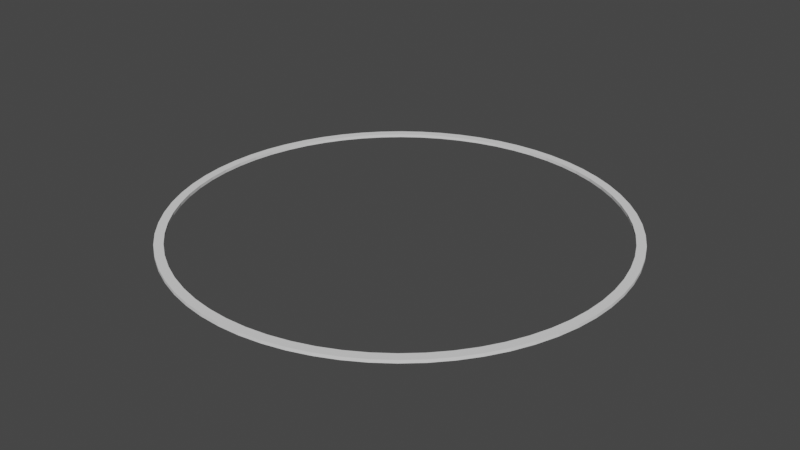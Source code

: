 # Source: Selector.blend  (saved by Blender 2.91.10; exported with 4.5.12 LTS)
import bpy
from mathutils import Matrix  # noqa: F401  (used for matrix-valued properties, if any)

bpy.ops.wm.read_factory_settings(use_empty=True)
scene = bpy.context.scene
scene.name = 'Scene'

# ---- world
world_world = bpy.data.worlds.new('World'); scene.world = world_world
world_world.use_nodes = True; world_world.node_tree.nodes.clear()
_N = world_world.node_tree.nodes; _L = world_world.node_tree.links
n0 = _N.new('ShaderNodeOutputWorld'); n0.name = 'World Output'; n0.location = (300, 300)
n1 = _N.new('ShaderNodeBackground'); n1.name = 'Background'; n1.location = (10, 300)
n1.inputs[0].default_value = (0.05088, 0.05088, 0.05088, 1.0)
_L.new(n1.outputs[0], n0.inputs[0])
n0.is_active_output = True
world_world.color = (0.05088, 0.05088, 0.05088)
world_world.use_sun_shadow = False
world_world.sun_shadow_jitter_overblur = 0.0

# ---- meshes
me_circle_002 = bpy.data.meshes.new('Circle.002')
me_circle_002.from_pydata([(0.0, 0.5, 0.0), (-0.04901, 0.4976, 0.0), (-0.09755, 0.4904, 0.0), (-0.1451, 0.4785, 0.0), (-0.1913, 0.4619, 0.0), (-0.2357, 0.441, 0.0), (-0.2778, 0.4157, 0.0), (-0.3172, 0.3865, 0.0), (-0.3536, 0.3536, 0.0), (-0.3865, 0.3172, 0.0), (-0.4157, 0.2778, 0.0), (-0.441, 0.2357, 0.0), (-0.4619, 0.1913, 0.0), (-0.4785, 0.1451, 0.0), (-0.4904, 0.09755, 0.0), (-0.4976, 0.04901, 0.0), (-0.5, -8.146e-08, 0.0), (-0.4976, -0.04901, 0.0), (-0.4904, -0.09755, 0.0), (-0.4785, -0.1451, 0.0), (-0.4619, -0.1913, 0.0), (-0.441, -0.2357, 0.0), (-0.4157, -0.2778, 0.0), (-0.3865, -0.3172, 0.0), (-0.3536, -0.3536, 0.0), (-0.3172, -0.3865, 0.0), (-0.2778, -0.4157, 0.0), (-0.2357, -0.441, 0.0), (-0.1913, -0.4619, 0.0), (-0.1451, -0.4785, 0.0), (-0.09754, -0.4904, 0.0), (-0.04901, -0.4976, 0.0), (4.013e-07, -0.5, 0.0), (0.04901, -0.4976, 0.0), (0.09755, -0.4904, 0.0), (0.1451, -0.4785, 0.0), (0.1913, -0.4619, 0.0), (0.2357, -0.441, 0.0), (0.2778, -0.4157, 0.0), (0.3172, -0.3865, 0.0), (0.3536, -0.3536, 0.0), (0.3865, -0.3172, 0.0), (0.4157, -0.2778, 0.0), (0.441, -0.2357, 0.0), (0.4619, -0.1913, 0.0), (0.4785, -0.1451, 0.0), (0.4904, -0.09755, 0.0), (0.4976, -0.04901, 0.0), (0.5, -2.325e-07, 0.0), (0.4976, 0.04901, 0.0), (0.4904, 0.09754, 0.0), (0.4785, 0.1451, 0.0), (0.4619, 0.1913, 0.0), (0.441, 0.2357, 0.0), (0.4157, 0.2778, 0.0), (0.3865, 0.3172, 0.0), (0.3536, 0.3536, 0.0), (0.3172, 0.3865, 0.0), (0.2778, 0.4157, 0.0), (0.2357, 0.441, 0.0), (0.1913, 0.4619, 0.0), (0.1451, 0.4785, 0.0), (0.09755, 0.4904, 0.0), (0.04901, 0.4976, 0.0), (1.191e-08, 0.48, 0.0), (-0.04705, 0.4777, 0.0), (-0.09364, 0.4708, 0.0), (-0.1393, 0.4593, 0.0), (-0.1837, 0.4435, 0.0), (-0.2263, 0.4233, 0.0), (-0.2667, 0.3991, 0.0), (-0.3045, 0.371, 0.0), (-0.3394, 0.3394, 0.0), (-0.371, 0.3045, 0.0), (-0.3991, 0.2667, 0.0), (-0.4233, 0.2263, 0.0), (-0.4435, 0.1837, 0.0), (-0.4593, 0.1393, 0.0), (-0.4708, 0.09364, 0.0), (-0.4777, 0.04705, 0.0), (-0.48, -8.329e-08, 0.0), (-0.4777, -0.04705, 0.0), (-0.4708, -0.09364, 0.0), (-0.4593, -0.1393, 0.0), (-0.4435, -0.1837, 0.0), (-0.4233, -0.2263, 0.0), (-0.3991, -0.2667, 0.0), (-0.371, -0.3045, 0.0), (-0.3394, -0.3394, 0.0), (-0.3045, -0.371, 0.0), (-0.2667, -0.3991, 0.0), (-0.2263, -0.4233, 0.0), (-0.1837, -0.4435, 0.0), (-0.1393, -0.4593, 0.0), (-0.09364, -0.4708, 0.0), (-0.04705, -0.4777, 0.0), (3.972e-07, -0.48, 0.0), (0.04705, -0.4777, 0.0), (0.09364, -0.4708, 0.0), (0.1393, -0.4593, 0.0), (0.1837, -0.4435, 0.0), (0.2263, -0.4233, 0.0), (0.2667, -0.3991, 0.0), (0.3045, -0.371, 0.0), (0.3394, -0.3394, 0.0), (0.371, -0.3045, 0.0), (0.3991, -0.2667, 0.0), (0.4233, -0.2263, 0.0), (0.4435, -0.1837, 0.0), (0.4593, -0.1393, 0.0), (0.4708, -0.09364, 0.0), (0.4777, -0.04705, 0.0), (0.48, -2.282e-07, 0.0), (0.4777, 0.04705, 0.0), (0.4708, 0.09364, 0.0), (0.4593, 0.1393, 0.0), (0.4435, 0.1837, 0.0), (0.4233, 0.2263, 0.0), (0.3991, 0.2667, 0.0), (0.371, 0.3045, 0.0), (0.3394, 0.3394, 0.0), (0.3045, 0.371, 0.0), (0.2667, 0.3991, 0.0), (0.2263, 0.4233, 0.0), (0.1837, 0.4435, 0.0), (0.1393, 0.4593, 0.0), (0.09364, 0.4708, 0.0), (0.04705, 0.4777, 0.0), (-0.04901, 0.4976, 0.0), (0.0, 0.5, 0.0), (-0.09755, 0.4904, 0.0), (-0.1451, 0.4785, 0.0), (-0.1913, 0.4619, 0.0), (-0.2357, 0.441, 0.0), (-0.2778, 0.4157, 0.0), (-0.3172, 0.3865, 0.0), (-0.3536, 0.3536, 0.0), (-0.3865, 0.3172, 0.0), (-0.4157, 0.2778, 0.0), (-0.441, 0.2357, 0.0), (-0.4619, 0.1913, 0.0), (-0.4785, 0.1451, 0.0), (-0.4904, 0.09755, 0.0), (-0.4976, 0.04901, 0.0), (-0.5, -8.146e-08, 0.0), (-0.4976, -0.04901, 0.0), (-0.4904, -0.09755, 0.0), (-0.4785, -0.1451, 0.0), (-0.4619, -0.1913, 0.0), (-0.441, -0.2357, 0.0), (-0.4157, -0.2778, 0.0), (-0.3865, -0.3172, 0.0), (-0.3536, -0.3536, 0.0), (-0.3172, -0.3865, 0.0), (-0.2778, -0.4157, 0.0), (-0.2357, -0.441, 0.0), (-0.1913, -0.4619, 0.0), (-0.1451, -0.4785, 0.0), (-0.09754, -0.4904, 0.0), (-0.04901, -0.4976, 0.0), (4.013e-07, -0.5, 0.0), (0.04901, -0.4976, 0.0), (0.09755, -0.4904, 0.0), (0.1451, -0.4785, 0.0), (0.1913, -0.4619, 0.0), (0.2357, -0.441, 0.0), (0.2778, -0.4157, 0.0), (0.3172, -0.3865, 0.0), (0.3536, -0.3536, 0.0), (0.3865, -0.3172, 0.0), (0.4157, -0.2778, 0.0), (0.441, -0.2357, 0.0), (0.4619, -0.1913, 0.0), (0.4785, -0.1451, 0.0), (0.4904, -0.09755, 0.0), (0.4976, -0.04901, 0.0), (0.5, -2.325e-07, 0.0), (0.4976, 0.04901, 0.0), (0.4904, 0.09754, 0.0), (0.4785, 0.1451, 0.0), (0.4619, 0.1913, 0.0), (0.441, 0.2357, 0.0), (0.4157, 0.2778, 0.0), (0.3865, 0.3172, 0.0), (0.3536, 0.3536, 0.0), (0.3172, 0.3865, 0.0), (0.2778, 0.4157, 0.0), (0.2357, 0.441, 0.0), (0.1913, 0.4619, 0.0), (0.1451, 0.4785, 0.0), (0.09755, 0.4904, 0.0), (0.04901, 0.4976, 0.0), (-0.04705, 0.4777, 0.0), (1.191e-08, 0.48, 0.0), (-0.09364, 0.4708, 0.0), (-0.1393, 0.4593, 0.0), (-0.1837, 0.4435, 0.0), (-0.2263, 0.4233, 0.0), (-0.2667, 0.3991, 0.0), (-0.3045, 0.371, 0.0), (-0.3394, 0.3394, 0.0), (-0.371, 0.3045, 0.0), (-0.3991, 0.2667, 0.0), (-0.4233, 0.2263, 0.0), (-0.4435, 0.1837, 0.0), (-0.4593, 0.1393, 0.0), (-0.4708, 0.09364, 0.0), (-0.4777, 0.04705, 0.0), (-0.48, -8.329e-08, 0.0), (-0.4777, -0.04705, 0.0), (-0.4708, -0.09364, 0.0), (-0.4593, -0.1393, 0.0), (-0.4435, -0.1837, 0.0), (-0.4233, -0.2263, 0.0), (-0.3991, -0.2667, 0.0), (-0.371, -0.3045, 0.0), (-0.3394, -0.3394, 0.0), (-0.3045, -0.371, 0.0), (-0.2667, -0.3991, 0.0), (-0.2263, -0.4233, 0.0), (-0.1837, -0.4435, 0.0), (-0.1393, -0.4593, 0.0), (-0.09364, -0.4708, 0.0), (-0.04705, -0.4777, 0.0), (3.972e-07, -0.48, 0.0), (0.04705, -0.4777, 0.0), (0.09364, -0.4708, 0.0), (0.1393, -0.4593, 0.0), (0.1837, -0.4435, 0.0), (0.2263, -0.4233, 0.0), (0.2667, -0.3991, 0.0), (0.3045, -0.371, 0.0), (0.3394, -0.3394, 0.0), (0.371, -0.3045, 0.0), (0.3991, -0.2667, 0.0), (0.4233, -0.2263, 0.0), (0.4435, -0.1837, 0.0), (0.4593, -0.1393, 0.0), (0.4708, -0.09364, 0.0), (0.4777, -0.04705, 0.0), (0.48, -2.282e-07, 0.0), (0.4777, 0.04705, 0.0), (0.4708, 0.09364, 0.0), (0.4593, 0.1393, 0.0), (0.4435, 0.1837, 0.0), (0.4233, 0.2263, 0.0), (0.3991, 0.2667, 0.0), (0.371, 0.3045, 0.0), (0.3394, 0.3394, 0.0), (0.3045, 0.371, 0.0), (0.2667, 0.3991, 0.0), (0.2263, 0.4233, 0.0), (0.1837, 0.4435, 0.0), (0.1393, 0.4593, 0.0), (0.09364, 0.4708, 0.0), (0.04705, 0.4777, 0.0), (-0.04901, 0.4976, 0.007), (0.0, 0.5, 0.007), (-0.09755, 0.4904, 0.007), (-0.1451, 0.4785, 0.007), (-0.1913, 0.4619, 0.007), (-0.2357, 0.441, 0.007), (-0.2778, 0.4157, 0.007), (-0.3172, 0.3865, 0.007), (-0.3536, 0.3536, 0.007), (-0.3865, 0.3172, 0.007), (-0.4157, 0.2778, 0.007), (-0.441, 0.2357, 0.007), (-0.4619, 0.1913, 0.007), (-0.4785, 0.1451, 0.007), (-0.4904, 0.09755, 0.007), (-0.4976, 0.04901, 0.007), (-0.5, -8.146e-08, 0.007), (-0.4976, -0.04901, 0.007), (-0.4904, -0.09755, 0.007), (-0.4785, -0.1451, 0.007), (-0.4619, -0.1913, 0.007), (-0.441, -0.2357, 0.007), (-0.4157, -0.2778, 0.007), (-0.3865, -0.3172, 0.007), (-0.3536, -0.3536, 0.007), (-0.3172, -0.3865, 0.007), (-0.2778, -0.4157, 0.007), (-0.2357, -0.441, 0.007), (-0.1913, -0.4619, 0.007), (-0.1451, -0.4785, 0.007), (-0.09754, -0.4904, 0.007), (-0.04901, -0.4976, 0.007), (4.013e-07, -0.5, 0.007), (0.04901, -0.4976, 0.007), (0.09755, -0.4904, 0.007), (0.1451, -0.4785, 0.007), (0.1913, -0.4619, 0.007), (0.2357, -0.441, 0.007), (0.2778, -0.4157, 0.007), (0.3172, -0.3865, 0.007), (0.3536, -0.3536, 0.007), (0.3865, -0.3172, 0.007), (0.4157, -0.2778, 0.007), (0.441, -0.2357, 0.007), (0.4619, -0.1913, 0.007), (0.4785, -0.1451, 0.007), (0.4904, -0.09755, 0.007), (0.4976, -0.04901, 0.007), (0.5, -2.325e-07, 0.007), (0.4976, 0.04901, 0.007), (0.4904, 0.09754, 0.007), (0.4785, 0.1451, 0.007), (0.4619, 0.1913, 0.007), (0.441, 0.2357, 0.007), (0.4157, 0.2778, 0.007), (0.3865, 0.3172, 0.007), (0.3536, 0.3536, 0.007), (0.3172, 0.3865, 0.007), (0.2778, 0.4157, 0.007), (0.2357, 0.441, 0.007), (0.1913, 0.4619, 0.007), (0.1451, 0.4785, 0.007), (0.09755, 0.4904, 0.007), (0.04901, 0.4976, 0.007), (-0.04705, 0.4777, 0.007), (1.191e-08, 0.48, 0.007), (-0.09364, 0.4708, 0.007), (-0.1393, 0.4593, 0.007), (-0.1837, 0.4435, 0.007), (-0.2263, 0.4233, 0.007), (-0.2667, 0.3991, 0.007), (-0.3045, 0.371, 0.007), (-0.3394, 0.3394, 0.007), (-0.371, 0.3045, 0.007), (-0.3991, 0.2667, 0.007), (-0.4233, 0.2263, 0.007), (-0.4435, 0.1837, 0.007), (-0.4593, 0.1393, 0.007), (-0.4708, 0.09364, 0.007), (-0.4777, 0.04705, 0.007), (-0.48, -8.329e-08, 0.007), (-0.4777, -0.04705, 0.007), (-0.4708, -0.09364, 0.007), (-0.4593, -0.1393, 0.007), (-0.4435, -0.1837, 0.007), (-0.4233, -0.2263, 0.007), (-0.3991, -0.2667, 0.007), (-0.371, -0.3045, 0.007), (-0.3394, -0.3394, 0.007), (-0.3045, -0.371, 0.007), (-0.2667, -0.3991, 0.007), (-0.2263, -0.4233, 0.007), (-0.1837, -0.4435, 0.007), (-0.1393, -0.4593, 0.007), (-0.09364, -0.4708, 0.007), (-0.04705, -0.4777, 0.007), (3.972e-07, -0.48, 0.007), (0.04705, -0.4777, 0.007), (0.09364, -0.4708, 0.007), (0.1393, -0.4593, 0.007), (0.1837, -0.4435, 0.007), (0.2263, -0.4233, 0.007), (0.2667, -0.3991, 0.007), (0.3045, -0.371, 0.007), (0.3394, -0.3394, 0.007), (0.371, -0.3045, 0.007), (0.3991, -0.2667, 0.007), (0.4233, -0.2263, 0.007), (0.4435, -0.1837, 0.007), (0.4593, -0.1393, 0.007), (0.4708, -0.09364, 0.007), (0.4777, -0.04705, 0.007), (0.48, -2.282e-07, 0.007), (0.4777, 0.04705, 0.007), (0.4708, 0.09364, 0.007), (0.4593, 0.1393, 0.007), (0.4435, 0.1837, 0.007), (0.4233, 0.2263, 0.007), (0.3991, 0.2667, 0.007), (0.371, 0.3045, 0.007), (0.3394, 0.3394, 0.007), (0.3045, 0.371, 0.007), (0.2667, 0.3991, 0.007), (0.2263, 0.4233, 0.007), (0.1837, 0.4435, 0.007), (0.1393, 0.4593, 0.007), (0.09364, 0.4708, 0.007), (0.04705, 0.4777, 0.007)], [], [(62, 126, 127, 63), (36, 100, 101, 37), (10, 74, 75, 11), (63, 127, 64, 0), (37, 101, 102, 38), (11, 75, 76, 12), (38, 102, 103, 39), (12, 76, 77, 13), (39, 103, 104, 40), (13, 77, 78, 14), (40, 104, 105, 41), (14, 78, 79, 15), (41, 105, 106, 42), (15, 79, 80, 16), (42, 106, 107, 43), (16, 80, 81, 17), (43, 107, 108, 44), (17, 81, 82, 18), (44, 108, 109, 45), (18, 82, 83, 19), (45, 109, 110, 46), (19, 83, 84, 20), (46, 110, 111, 47), (20, 84, 85, 21), (47, 111, 112, 48), (21, 85, 86, 22), (48, 112, 113, 49), (22, 86, 87, 23), (49, 113, 114, 50), (23, 87, 88, 24), (50, 114, 115, 51), (24, 88, 89, 25), (51, 115, 116, 52), (25, 89, 90, 26), (52, 116, 117, 53), (26, 90, 91, 27), (0, 64, 65, 1), (53, 117, 118, 54), (27, 91, 92, 28), (1, 65, 66, 2), (54, 118, 119, 55), (28, 92, 93, 29), (2, 66, 67, 3), (55, 119, 120, 56), (29, 93, 94, 30), (3, 67, 68, 4), (56, 120, 121, 57), (30, 94, 95, 31), (4, 68, 69, 5), (57, 121, 122, 58), (31, 95, 96, 32), (5, 69, 70, 6), (58, 122, 123, 59), (32, 96, 97, 33), (6, 70, 71, 7), (59, 123, 124, 60), (33, 97, 98, 34), (7, 71, 72, 8), (60, 124, 125, 61), (34, 98, 99, 35), (8, 72, 73, 9), (61, 125, 126, 62), (35, 99, 100, 36), (9, 73, 74, 10), (205, 204, 332, 333), (193, 255, 383, 321), (152, 153, 281, 280), (204, 203, 331, 332), (255, 254, 382, 383), (151, 152, 280, 279), (203, 202, 330, 331), (254, 253, 381, 382), (150, 151, 279, 278), (202, 201, 329, 330), (253, 252, 380, 381), (149, 150, 278, 277), (201, 200, 328, 329), (252, 251, 379, 380), (148, 149, 277, 276), (200, 199, 327, 328), (251, 250, 378, 379), (147, 148, 276, 275), (199, 198, 326, 327), (250, 249, 377, 378), (146, 147, 275, 274), (198, 197, 325, 326), (249, 248, 376, 377), (145, 146, 274, 273), (197, 196, 324, 325), (248, 247, 375, 376), (144, 145, 273, 272), (196, 195, 323, 324), (247, 246, 374, 375), (143, 144, 272, 271), (195, 194, 322, 323), (246, 245, 373, 374), (142, 143, 271, 270), (194, 192, 320, 322), (245, 244, 372, 373), (141, 142, 270, 269), (192, 193, 321, 320), (244, 243, 371, 372), (140, 141, 269, 268), (191, 129, 257, 319), (243, 242, 370, 371), (139, 140, 268, 267), (190, 191, 319, 318), (242, 241, 369, 370), (138, 139, 267, 266), (189, 190, 318, 317), (241, 240, 368, 369), (137, 138, 266, 265), (188, 189, 317, 316), (240, 239, 367, 368), (136, 137, 265, 264), (187, 188, 316, 315), (239, 238, 366, 367), (135, 136, 264, 263), (186, 187, 315, 314), (238, 237, 365, 366), (134, 135, 263, 262), (185, 186, 314, 313), (237, 236, 364, 365), (133, 134, 262, 261), (184, 185, 313, 312), (236, 235, 363, 364), (132, 133, 261, 260), (183, 184, 312, 311), (94, 93, 221, 222), (42, 43, 171, 170), (95, 94, 222, 223), (43, 44, 172, 171), (96, 95, 223, 224), (44, 45, 173, 172), (97, 96, 224, 225), (45, 46, 174, 173), (98, 97, 225, 226), (46, 47, 175, 174), (99, 98, 226, 227), (47, 48, 176, 175), (100, 99, 227, 228), (48, 49, 177, 176), (101, 100, 228, 229), (49, 50, 178, 177), (102, 101, 229, 230), (50, 51, 179, 178), (103, 102, 230, 231), (51, 52, 180, 179), (0, 1, 128, 129), (104, 103, 231, 232), (52, 53, 181, 180), (1, 2, 130, 128), (105, 104, 232, 233), (53, 54, 182, 181), (2, 3, 131, 130), (106, 105, 233, 234), (54, 55, 183, 182), (3, 4, 132, 131), (107, 106, 234, 235), (55, 56, 184, 183), (4, 5, 133, 132), (108, 107, 235, 236), (56, 57, 185, 184), (5, 6, 134, 133), (109, 108, 236, 237), (57, 58, 186, 185), (6, 7, 135, 134), (110, 109, 237, 238), (58, 59, 187, 186), (7, 8, 136, 135), (111, 110, 238, 239), (59, 60, 188, 187), (8, 9, 137, 136), (112, 111, 239, 240), (60, 61, 189, 188), (9, 10, 138, 137), (113, 112, 240, 241), (61, 62, 190, 189), (10, 11, 139, 138), (114, 113, 241, 242), (62, 63, 191, 190), (11, 12, 140, 139), (115, 114, 242, 243), (63, 0, 129, 191), (12, 13, 141, 140), (116, 115, 243, 244), (65, 64, 193, 192), (13, 14, 142, 141), (117, 116, 244, 245), (66, 65, 192, 194), (14, 15, 143, 142), (118, 117, 245, 246), (67, 66, 194, 195), (15, 16, 144, 143), (119, 118, 246, 247), (68, 67, 195, 196), (16, 17, 145, 144), (120, 119, 247, 248), (69, 68, 196, 197), (17, 18, 146, 145), (121, 120, 248, 249), (70, 69, 197, 198), (18, 19, 147, 146), (122, 121, 249, 250), (71, 70, 198, 199), (19, 20, 148, 147), (123, 122, 250, 251), (72, 71, 199, 200), (20, 21, 149, 148), (124, 123, 251, 252), (73, 72, 200, 201), (21, 22, 150, 149), (125, 124, 252, 253), (74, 73, 201, 202), (22, 23, 151, 150), (126, 125, 253, 254), (75, 74, 202, 203), (23, 24, 152, 151), (127, 126, 254, 255), (76, 75, 203, 204), (24, 25, 153, 152), (64, 127, 255, 193), (77, 76, 204, 205), (25, 26, 154, 153), (78, 77, 205, 206), (26, 27, 155, 154), (79, 78, 206, 207), (27, 28, 156, 155), (80, 79, 207, 208), (28, 29, 157, 156), (81, 80, 208, 209), (29, 30, 158, 157), (82, 81, 209, 210), (30, 31, 159, 158), (83, 82, 210, 211), (31, 32, 160, 159), (84, 83, 211, 212), (32, 33, 161, 160), (85, 84, 212, 213), (33, 34, 162, 161), (86, 85, 213, 214), (34, 35, 163, 162), (87, 86, 214, 215), (35, 36, 164, 163), (88, 87, 215, 216), (36, 37, 165, 164), (89, 88, 216, 217), (37, 38, 166, 165), (90, 89, 217, 218), (38, 39, 167, 166), (91, 90, 218, 219), (39, 40, 168, 167), (92, 91, 219, 220), (40, 41, 169, 168), (93, 92, 220, 221), (41, 42, 170, 169), (318, 319, 383, 382), (292, 293, 357, 356), (266, 267, 331, 330), (319, 257, 321, 383), (293, 294, 358, 357), (267, 268, 332, 331), (294, 295, 359, 358), (268, 269, 333, 332), (295, 296, 360, 359), (269, 270, 334, 333), (296, 297, 361, 360), (270, 271, 335, 334), (297, 298, 362, 361), (271, 272, 336, 335), (298, 299, 363, 362), (272, 273, 337, 336), (299, 300, 364, 363), (273, 274, 338, 337), (300, 301, 365, 364), (274, 275, 339, 338), (301, 302, 366, 365), (275, 276, 340, 339), (302, 303, 367, 366), (276, 277, 341, 340), (303, 304, 368, 367), (277, 278, 342, 341), (304, 305, 369, 368), (278, 279, 343, 342), (305, 306, 370, 369), (279, 280, 344, 343), (306, 307, 371, 370), (280, 281, 345, 344), (307, 308, 372, 371), (281, 282, 346, 345), (308, 309, 373, 372), (282, 283, 347, 346), (257, 256, 320, 321), (309, 310, 374, 373), (283, 284, 348, 347), (256, 258, 322, 320), (310, 311, 375, 374), (284, 285, 349, 348), (258, 259, 323, 322), (311, 312, 376, 375), (285, 286, 350, 349), (259, 260, 324, 323), (312, 313, 377, 376), (286, 287, 351, 350), (260, 261, 325, 324), (313, 314, 378, 377), (287, 288, 352, 351), (261, 262, 326, 325), (314, 315, 379, 378), (288, 289, 353, 352), (262, 263, 327, 326), (315, 316, 380, 379), (289, 290, 354, 353), (263, 264, 328, 327), (316, 317, 381, 380), (290, 291, 355, 354), (264, 265, 329, 328), (317, 318, 382, 381), (291, 292, 356, 355), (265, 266, 330, 329), (153, 154, 282, 281), (206, 205, 333, 334), (154, 155, 283, 282), (207, 206, 334, 335), (155, 156, 284, 283), (208, 207, 335, 336), (156, 157, 285, 284), (209, 208, 336, 337), (157, 158, 286, 285), (210, 209, 337, 338), (158, 159, 287, 286), (211, 210, 338, 339), (159, 160, 288, 287), (212, 211, 339, 340), (160, 161, 289, 288), (213, 212, 340, 341), (161, 162, 290, 289), (214, 213, 341, 342), (162, 163, 291, 290), (215, 214, 342, 343), (163, 164, 292, 291), (216, 215, 343, 344), (164, 165, 293, 292), (217, 216, 344, 345), (165, 166, 294, 293), (218, 217, 345, 346), (166, 167, 295, 294), (219, 218, 346, 347), (167, 168, 296, 295), (220, 219, 347, 348), (168, 169, 297, 296), (221, 220, 348, 349), (169, 170, 298, 297), (222, 221, 349, 350), (170, 171, 299, 298), (223, 222, 350, 351), (171, 172, 300, 299), (224, 223, 351, 352), (172, 173, 301, 300), (225, 224, 352, 353), (173, 174, 302, 301), (226, 225, 353, 354), (174, 175, 303, 302), (227, 226, 354, 355), (175, 176, 304, 303), (228, 227, 355, 356), (176, 177, 305, 304), (229, 228, 356, 357), (177, 178, 306, 305), (230, 229, 357, 358), (178, 179, 307, 306), (231, 230, 358, 359), (179, 180, 308, 307), (129, 128, 256, 257), (232, 231, 359, 360), (180, 181, 309, 308), (128, 130, 258, 256), (233, 232, 360, 361), (181, 182, 310, 309), (130, 131, 259, 258), (234, 233, 361, 362), (182, 183, 311, 310), (131, 132, 260, 259), (235, 234, 362, 363)])
_uv = me_circle_002.uv_layers.new(name='UVMap')
_uv.uv.foreach_set('vector', [0.0, 0.0, 0.0, 0.0, 0.0, 0.0, 0.0, 0.0, 0.0, 0.0, 0.0, 0.0, 0.0, 0.0, 0.0, 0.0, 0.0, 0.0, 0.0, 0.0, 0.0, 0.0, 0.0, 0.0, 0.0, 0.0, 0.0, 0.0, 0.0, 0.0, 0.0, 0.0, 0.0, 0.0, 0.0, 0.0, 0.0, 0.0, 0.0, 0.0, 0.0, 0.0, 0.0, 0.0, 0.0, 0.0, 0.0, 0.0, 0.0, 0.0, 0.0, 0.0, 0.0, 0.0, 0.0, 0.0, 0.0, 0.0, 0.0, 0.0, 0.0, 0.0, 0.0, 0.0, 0.0, 0.0, 0.0, 0.0, 0.0, 0.0, 0.0, 0.0, 0.0, 0.0, 0.0, 0.0, 0.0, 0.0, 0.0, 0.0, 0.0, 0.0, 0.0, 0.0, 0.0, 0.0, 0.0, 0.0, 0.0, 0.0, 0.0, 0.0, 0.0, 0.0, 0.0, 0.0, 0.0, 0.0, 0.0, 0.0, 0.0, 0.0, 0.0, 0.0, 0.0, 0.0, 0.0, 0.0, 0.0, 0.0, 0.0, 0.0, 0.0, 0.0, 0.0, 0.0, 0.0, 0.0, 0.0, 0.0, 0.0, 0.0, 0.0, 0.0, 0.0, 0.0, 0.0, 0.0, 0.0, 0.0, 0.0, 0.0, 0.0, 0.0, 0.0, 0.0, 0.0, 0.0, 0.0, 0.0, 0.0, 0.0, 0.0, 0.0, 0.0, 0.0, 0.0, 0.0, 0.0, 0.0, 0.0, 0.0, 0.0, 0.0, 0.0, 0.0, 0.0, 0.0, 0.0, 0.0, 0.0, 0.0, 0.0, 0.0, 0.0, 0.0, 0.0, 0.0, 0.0, 0.0, 0.0, 0.0, 0.0, 0.0, 0.0, 0.0, 0.0, 0.0, 0.0, 0.0, 0.0, 0.0, 0.0, 0.0, 0.0, 0.0, 0.0, 0.0, 0.0, 0.0, 0.0, 0.0, 0.0, 0.0, 0.0, 0.0, 0.0, 0.0, 0.0, 0.0, 0.0, 0.0, 0.0, 0.0, 0.0, 0.0, 0.0, 0.0, 0.0, 0.0, 0.0, 0.0, 0.0, 0.0, 0.0, 0.0, 0.0, 0.0, 0.0, 0.0, 0.0, 0.0, 0.0, 0.0, 0.0, 0.0, 0.0, 0.0, 0.0, 0.0, 0.0, 0.0, 0.0, 0.0, 0.0, 0.0, 0.0, 0.0, 0.0, 0.0, 0.0, 0.0, 0.0, 0.0, 0.0, 0.0, 0.0, 0.0, 0.0, 0.0, 0.0, 0.0, 0.0, 0.0, 0.0, 0.0, 0.0, 0.0, 0.0, 0.0, 0.0, 0.0, 0.0, 0.0, 0.0, 0.0, 0.0, 0.0, 0.0, 0.0, 0.0, 0.0, 0.0, 0.0, 0.0, 0.0, 0.0, 0.0, 0.0, 0.0, 0.0, 0.0, 0.0, 0.0, 0.0, 0.0, 0.0, 0.0, 0.0, 0.0, 0.0, 0.0, 0.0, 0.0, 0.0, 0.0, 0.0, 0.0, 0.0, 0.0, 0.0, 0.0, 0.0, 0.0, 0.0, 0.0, 0.0, 0.0, 0.0, 0.0, 0.0, 0.0, 0.0, 0.0, 0.0, 0.0, 0.0, 0.0, 0.0, 0.0, 0.0, 0.0, 0.0, 0.0, 0.0, 0.0, 0.0, 0.0, 0.0, 0.0, 0.0, 0.0, 0.0, 0.0, 0.0, 0.0, 0.0, 0.0, 0.0, 0.0, 0.0, 0.0, 0.0, 0.0, 0.0, 0.0, 0.0, 0.0, 0.0, 0.0, 0.0, 0.0, 0.0, 0.0, 0.0, 0.0, 0.0, 0.0, 0.0, 0.0, 0.0, 0.0, 0.0, 0.0, 0.0, 0.0, 0.0, 0.0, 0.0, 0.0, 0.0, 0.0, 0.0, 0.0, 0.0, 0.0, 0.0, 0.0, 0.0, 0.0, 0.0, 0.0, 0.0, 0.0, 0.0, 0.0, 0.0, 0.0, 0.0, 0.0, 0.0, 0.0, 0.0, 0.0, 0.0, 0.0, 0.0, 0.0, 0.0, 0.0, 0.0, 0.0, 0.0, 0.0, 0.0, 0.0, 0.0, 0.0, 0.0, 0.0, 0.0, 0.0, 0.0, 0.0, 0.0, 0.0, 0.0, 0.0, 0.0, 0.0, 0.0, 0.0, 0.0, 0.0, 0.0, 0.0, 0.0, 0.0, 0.0, 0.0, 0.0, 0.0, 0.0, 0.0, 0.0, 0.0, 0.0, 0.0, 0.0, 0.0, 0.0, 0.0, 0.0, 0.0, 0.0, 0.0, 0.0, 0.0, 0.0, 0.0, 0.0, 0.0, 0.0, 0.0, 0.0, 0.0, 0.0, 0.0, 0.0, 0.0, 0.0, 0.0, 0.0, 0.0, 0.0, 0.0, 0.0, 0.0, 0.0, 0.0, 0.0, 0.0, 0.0, 0.0, 0.0, 0.0, 0.0, 0.0, 0.0, 0.0, 0.0, 0.0, 0.0, 0.0, 0.0, 0.0, 0.0, 0.0, 0.0, 0.0, 0.0, 0.0, 0.0, 0.0, 0.0, 0.0, 0.0, 0.0, 0.0, 0.0, 0.0, 0.0, 0.0, 0.0, 0.0, 0.0, 0.0, 0.0, 0.0, 0.0, 0.0, 0.0, 0.0, 0.0, 0.0, 0.0, 0.0, 0.0, 0.0, 0.0, 0.0, 0.0, 0.0, 0.0, 0.0, 0.0, 0.0, 0.0, 0.0, 0.0, 0.0, 0.0, 0.0, 0.0, 0.0, 0.0, 0.0, 0.0, 0.0, 0.0, 0.0, 0.0, 0.0, 0.0, 0.0, 0.0, 0.0, 0.0, 0.0, 0.0, 0.0, 0.0, 0.0, 0.0, 0.0, 0.0, 0.0, 0.0, 0.0, 0.0, 0.0, 0.0, 0.0, 0.0, 0.0, 0.0, 0.0, 0.0, 0.0, 0.0, 0.0, 0.0, 0.0, 0.0, 0.0, 0.0, 0.0, 0.0, 0.0, 0.0, 0.0, 0.0, 0.0, 0.0, 0.0, 0.0, 0.0, 0.0, 0.0, 0.0, 0.0, 0.0, 0.0, 0.0, 0.0, 0.0, 0.0, 0.0, 0.0, 0.0, 0.0, 0.0, 0.0, 0.0, 0.0, 0.0, 0.0, 0.0, 0.0, 0.0, 0.0, 0.0, 0.0, 0.0, 0.0, 0.0, 0.0, 0.0, 0.0, 0.0, 0.0, 0.0, 0.0, 0.0, 0.0, 0.0, 0.0, 0.0, 0.0, 0.0, 0.0, 0.0, 0.0, 0.0, 0.0, 0.0, 0.0, 0.0, 0.0, 0.0, 0.0, 0.0, 0.0, 0.0, 0.0, 0.0, 0.0, 0.0, 0.0, 0.0, 0.0, 0.0, 0.0, 0.0, 0.0, 0.0, 0.0, 0.0, 0.0, 0.0, 0.0, 0.0, 0.0, 0.0, 0.0, 0.0, 0.0, 0.0, 0.0, 0.0, 0.0, 0.0, 0.0, 0.0, 0.0, 0.0, 0.0, 0.0, 0.0, 0.0, 0.0, 0.0, 0.0, 0.0, 0.0, 0.0, 0.0, 0.0, 0.0, 0.0, 0.0, 0.0, 0.0, 0.0, 0.0, 0.0, 0.0, 0.0, 0.0, 0.0, 0.0, 0.0, 0.0, 0.0, 0.0, 0.0, 0.0, 0.0, 0.0, 0.0, 0.0, 0.0, 0.0, 0.0, 0.0, 0.0, 0.0, 0.0, 0.0, 0.0, 0.0, 0.0, 0.0, 0.0, 0.0, 0.0, 0.0, 0.0, 0.0, 0.0, 0.0, 0.0, 0.0, 0.0, 0.0, 0.0, 0.0, 0.0, 0.0, 0.0, 0.0, 0.0, 0.0, 0.0, 0.0, 0.0, 0.0, 0.0, 0.0, 0.0, 0.0, 0.0, 0.0, 0.0, 0.0, 0.0, 0.0, 0.0, 0.0, 0.0, 0.0, 0.0, 0.0, 0.0, 0.0, 0.0, 0.0, 0.0, 0.0, 0.0, 0.0, 0.0, 0.0, 0.0, 0.0, 0.0, 0.0, 0.0, 0.0, 0.0, 0.0, 0.0, 0.0, 0.0, 0.0, 0.0, 0.0, 0.0, 0.0, 0.0, 0.0, 0.0, 0.0, 0.0, 0.0, 0.0, 0.0, 0.0, 0.0, 0.0, 0.0, 0.0, 0.0, 0.0, 0.0, 0.0, 0.0, 0.0, 0.0, 0.0, 0.0, 0.0, 0.0, 0.0, 0.0, 0.0, 0.0, 0.0, 0.0, 0.0, 0.0, 0.0, 0.0, 0.0, 0.0, 0.0, 0.0, 0.0, 0.0, 0.0, 0.0, 0.0, 0.0, 0.0, 0.0, 0.0, 0.0, 0.0, 0.0, 0.0, 0.0, 0.0, 0.0, 0.0, 0.0, 0.0, 0.0, 0.0, 0.0, 0.0, 0.0, 0.0, 0.0, 0.0, 0.0, 0.0, 0.0, 0.0, 0.0, 0.0, 0.0, 0.0, 0.0, 0.0, 0.0, 0.0, 0.0, 0.0, 0.0, 0.0, 0.0, 0.0, 0.0, 0.0, 0.0, 0.0, 0.0, 0.0, 0.0, 0.0, 0.0, 0.0, 0.0, 0.0, 0.0, 0.0, 0.0, 0.0, 0.0, 0.0, 0.0, 0.0, 0.0, 0.0, 0.0, 0.0, 0.0, 0.0, 0.0, 0.0, 0.0, 0.0, 0.0, 0.0, 0.0, 0.0, 0.0, 0.0, 0.0, 0.0, 0.0, 0.0, 0.0, 0.0, 0.0, 0.0, 0.0, 0.0, 0.0, 0.0, 0.0, 0.0, 0.0, 0.0, 0.0, 0.0, 0.0, 0.0, 0.0, 0.0, 0.0, 0.0, 0.0, 0.0, 0.0, 0.0, 0.0, 0.0, 0.0, 0.0, 0.0, 0.0, 0.0, 0.0, 0.0, 0.0, 0.0, 0.0, 0.0, 0.0, 0.0, 0.0, 0.0, 0.0, 0.0, 0.0, 0.0, 0.0, 0.0, 0.0, 0.0, 0.0, 0.0, 0.0, 0.0, 0.0, 0.0, 0.0, 0.0, 0.0, 0.0, 0.0, 0.0, 0.0, 0.0, 0.0, 0.0, 0.0, 0.0, 0.0, 0.0, 0.0, 0.0, 0.0, 0.0, 0.0, 0.0, 0.0, 0.0, 0.0, 0.0, 0.0, 0.0, 0.0, 0.0, 0.0, 0.0, 0.0, 0.0, 0.0, 0.0, 0.0, 0.0, 0.0, 0.0, 0.0, 0.0, 0.0, 0.0, 0.0, 0.0, 0.0, 0.0, 0.0, 0.0, 0.0, 0.0, 0.0, 0.0, 0.0, 0.0, 0.0, 0.0, 0.0, 0.0, 0.0, 0.0, 0.0, 0.0, 0.0, 0.0, 0.0, 0.0, 0.0, 0.0, 0.0, 0.0, 0.0, 0.0, 0.0, 0.0, 0.0, 0.0, 0.0, 0.0, 0.0, 0.0, 0.0, 0.0, 0.0, 0.0, 0.0, 0.0, 0.0, 0.0, 0.0, 0.0, 0.0, 0.0, 0.0, 0.0, 0.0, 0.0, 0.0, 0.0, 0.0, 0.0, 0.0, 0.0, 0.0, 0.0, 0.0, 0.0, 0.0, 0.0, 0.0, 0.0, 0.0, 0.0, 0.0, 0.0, 0.0, 0.0, 0.0, 0.0, 0.0, 0.0, 0.0, 0.0, 0.0, 0.0, 0.0, 0.0, 0.0, 0.0, 0.0, 0.0, 0.0, 0.0, 0.0, 0.0, 0.0, 0.0, 0.0, 0.0, 0.0, 0.0, 0.0, 0.0, 0.0, 0.0, 0.0, 0.0, 0.0, 0.0, 0.0, 0.0, 0.0, 0.0, 0.0, 0.0, 0.0, 0.0, 0.0, 0.0, 0.0, 0.0, 0.0, 0.0, 0.0, 0.0, 0.0, 0.0, 0.0, 0.0, 0.0, 0.0, 0.0, 0.0, 0.0, 0.0, 0.0, 0.0, 0.0, 0.0, 0.0, 0.0, 0.0, 0.0, 0.0, 0.0, 0.0, 0.0, 0.0, 0.0, 0.0, 0.0, 0.0, 0.0, 0.0, 0.0, 0.0, 0.0, 0.0, 0.0, 0.0, 0.0, 0.0, 0.0, 0.0, 0.0, 0.0, 0.0, 0.0, 0.0, 0.0, 0.0, 0.0, 0.0, 0.0, 0.0, 0.0, 0.0, 0.0, 0.0, 0.0, 0.0, 0.0, 0.0, 0.0, 0.0, 0.0, 0.0, 0.0, 0.0, 0.0, 0.0, 0.0, 0.0, 0.0, 0.0, 0.0, 0.0, 0.0, 0.0, 0.0, 0.0, 0.0, 0.0, 0.0, 0.0, 0.0, 0.0, 0.0, 0.0, 0.0, 0.0, 0.0, 0.0, 0.0, 0.0, 0.0, 0.0, 0.0, 0.0, 0.0, 0.0, 0.0, 0.0, 0.0, 0.0, 0.0, 0.0, 0.0, 0.0, 0.0, 0.0, 0.0, 0.0, 0.0, 0.0, 0.0, 0.0, 0.0, 0.0, 0.0, 0.0, 0.0, 0.0, 0.0, 0.0, 0.0, 0.0, 0.0, 0.0, 0.0, 0.0, 0.0, 0.0, 0.0, 0.0, 0.0, 0.0, 0.0, 0.0, 0.0, 0.0, 0.0, 0.0, 0.0, 0.0, 0.0, 0.0, 0.0, 0.0, 0.0, 0.0, 0.0, 0.0, 0.0, 0.0, 0.0, 0.0, 0.0, 0.0, 0.0, 0.0, 0.0, 0.0, 0.0, 0.0, 0.0, 0.0, 0.0, 0.0, 0.0, 0.0, 0.0, 0.0, 0.0, 0.0, 0.0, 0.0, 0.0, 0.0, 0.0, 0.0, 0.0, 0.0, 0.0, 0.0, 0.0, 0.0, 0.0, 0.0, 0.0, 0.0, 0.0, 0.0, 0.0, 0.0, 0.0, 0.0, 0.0, 0.0, 0.0, 0.0, 0.0, 0.0, 0.0, 0.0, 0.0, 0.0, 0.0, 0.0, 0.0, 0.0, 0.0, 0.0, 0.0, 0.0, 0.0, 0.0, 0.0, 0.0, 0.0, 0.0, 0.0, 0.0, 0.0, 0.0, 0.0, 0.0, 0.0, 0.0, 0.0, 0.0, 0.0, 0.0, 0.0, 0.0, 0.0, 0.0, 0.0, 0.0, 0.0, 0.0, 0.0, 0.0, 0.0, 0.0, 0.0, 0.0, 0.0, 0.0, 0.0, 0.0, 0.0, 0.0, 0.0, 0.0, 0.0, 0.0, 0.0, 0.0, 0.0, 0.0, 0.0, 0.0, 0.0, 0.0, 0.0, 0.0, 0.0, 0.0, 0.0, 0.0, 0.0, 0.0, 0.0, 0.0, 0.0, 0.0, 0.0, 0.0, 0.0, 0.0, 0.0, 0.0, 0.0, 0.0, 0.0, 0.0, 0.0, 0.0, 0.0, 0.0, 0.0, 0.0, 0.0, 0.0, 0.0, 0.0, 0.0, 0.0, 0.0, 0.0, 0.0, 0.0, 0.0, 0.0, 0.0, 0.0, 0.0, 0.0, 0.0, 0.0, 0.0, 0.0, 0.0, 0.0, 0.0, 0.0, 0.0, 0.0, 0.0, 0.0, 0.0, 0.0, 0.0, 0.0, 0.0, 0.0, 0.0, 0.0, 0.0, 0.0, 0.0, 0.0, 0.0, 0.0, 0.0, 0.0, 0.0, 0.0, 0.0, 0.0, 0.0, 0.0, 0.0, 0.0, 0.0, 0.0, 0.0, 0.0, 0.0, 0.0, 0.0, 0.0, 0.0, 0.0, 0.0, 0.0, 0.0, 0.0, 0.0, 0.0, 0.0, 0.0, 0.0, 0.0, 0.0, 0.0, 0.0, 0.0, 0.0, 0.0, 0.0, 0.0, 0.0, 0.0, 0.0, 0.0, 0.0, 0.0, 0.0, 0.0, 0.0, 0.0, 0.0, 0.0, 0.0, 0.0, 0.0, 0.0, 0.0, 0.0, 0.0, 0.0, 0.0, 0.0, 0.0, 0.0, 0.0, 0.0, 0.0, 0.0, 0.0, 0.0, 0.0, 0.0, 0.0, 0.0, 0.0, 0.0, 0.0, 0.0, 0.0, 0.0, 0.0, 0.0, 0.0, 0.0, 0.0, 0.0, 0.0, 0.0, 0.0, 0.0, 0.0, 0.0, 0.0, 0.0, 0.0, 0.0, 0.0, 0.0, 0.0, 0.0, 0.0, 0.0, 0.0, 0.0, 0.0, 0.0, 0.0, 0.0, 0.0, 0.0, 0.0, 0.0, 0.0, 0.0, 0.0, 0.0, 0.0, 0.0, 0.0, 0.0, 0.0, 0.0, 0.0, 0.0, 0.0, 0.0, 0.0, 0.0, 0.0, 0.0, 0.0, 0.0, 0.0, 0.0, 0.0, 0.0, 0.0, 0.0, 0.0, 0.0, 0.0, 0.0, 0.0, 0.0, 0.0, 0.0, 0.0, 0.0, 0.0, 0.0, 0.0, 0.0, 0.0, 0.0, 0.0, 0.0, 0.0, 0.0, 0.0, 0.0, 0.0, 0.0, 0.0, 0.0, 0.0, 0.0, 0.0, 0.0, 0.0, 0.0, 0.0, 0.0, 0.0, 0.0, 0.0, 0.0, 0.0, 0.0, 0.0, 0.0, 0.0, 0.0, 0.0, 0.0, 0.0, 0.0, 0.0, 0.0, 0.0, 0.0, 0.0, 0.0, 0.0, 0.0, 0.0, 0.0, 0.0, 0.0, 0.0, 0.0, 0.0, 0.0, 0.0, 0.0, 0.0, 0.0, 0.0, 0.0, 0.0, 0.0, 0.0, 0.0, 0.0, 0.0, 0.0, 0.0, 0.0, 0.0, 0.0, 0.0, 0.0, 0.0, 0.0, 0.0, 0.0, 0.0, 0.0, 0.0, 0.0, 0.0, 0.0, 0.0, 0.0, 0.0, 0.0, 0.0, 0.0, 0.0, 0.0, 0.0, 0.0, 0.0, 0.0, 0.0, 0.0, 0.0, 0.0, 0.0, 0.0, 0.0, 0.0, 0.0, 0.0, 0.0, 0.0, 0.0, 0.0, 0.0, 0.0, 0.0, 0.0, 0.0, 0.0, 0.0, 0.0, 0.0, 0.0, 0.0, 0.0, 0.0, 0.0, 0.0, 0.0, 0.0, 0.0, 0.0, 0.0, 0.0, 0.0, 0.0, 0.0, 0.0, 0.0, 0.0, 0.0, 0.0, 0.0, 0.0, 0.0, 0.0, 0.0, 0.0, 0.0, 0.0, 0.0, 0.0, 0.0, 0.0, 0.0, 0.0, 0.0, 0.0, 0.0, 0.0, 0.0, 0.0, 0.0, 0.0, 0.0, 0.0, 0.0, 0.0, 0.0, 0.0, 0.0, 0.0, 0.0, 0.0, 0.0, 0.0, 0.0, 0.0, 0.0, 0.0, 0.0, 0.0, 0.0, 0.0, 0.0, 0.0, 0.0, 0.0, 0.0, 0.0, 0.0, 0.0, 0.0, 0.0, 0.0, 0.0, 0.0, 0.0, 0.0, 0.0, 0.0, 0.0, 0.0, 0.0, 0.0, 0.0, 0.0, 0.0, 0.0, 0.0, 0.0, 0.0, 0.0, 0.0, 0.0, 0.0, 0.0, 0.0, 0.0, 0.0, 0.0, 0.0, 0.0, 0.0, 0.0, 0.0, 0.0, 0.0, 0.0, 0.0, 0.0, 0.0, 0.0, 0.0, 0.0, 0.0, 0.0, 0.0, 0.0, 0.0, 0.0, 0.0, 0.0, 0.0, 0.0, 0.0, 0.0, 0.0, 0.0, 0.0, 0.0, 0.0, 0.0, 0.0, 0.0, 0.0, 0.0, 0.0, 0.0, 0.0, 0.0, 0.0, 0.0, 0.0, 0.0, 0.0, 0.0, 0.0, 0.0, 0.0, 0.0, 0.0, 0.0, 0.0, 0.0, 0.0, 0.0, 0.0, 0.0, 0.0, 0.0, 0.0, 0.0, 0.0, 0.0, 0.0, 0.0, 0.0, 0.0, 0.0, 0.0, 0.0, 0.0, 0.0, 0.0, 0.0, 0.0, 0.0, 0.0, 0.0, 0.0, 0.0, 0.0, 0.0, 0.0, 0.0, 0.0, 0.0, 0.0, 0.0, 0.0, 0.0, 0.0, 0.0, 0.0, 0.0, 0.0, 0.0, 0.0, 0.0, 0.0, 0.0, 0.0, 0.0, 0.0, 0.0, 0.0, 0.0, 0.0, 0.0, 0.0, 0.0, 0.0, 0.0, 0.0, 0.0, 0.0, 0.0, 0.0, 0.0, 0.0, 0.0, 0.0, 0.0, 0.0, 0.0, 0.0, 0.0, 0.0, 0.0, 0.0, 0.0, 0.0, 0.0, 0.0, 0.0, 0.0, 0.0, 0.0, 0.0, 0.0, 0.0, 0.0, 0.0, 0.0, 0.0, 0.0, 0.0, 0.0, 0.0, 0.0, 0.0, 0.0, 0.0, 0.0, 0.0, 0.0, 0.0, 0.0, 0.0, 0.0, 0.0, 0.0, 0.0, 0.0, 0.0, 0.0, 0.0, 0.0, 0.0, 0.0, 0.0, 0.0, 0.0, 0.0, 0.0, 0.0, 0.0, 0.0, 0.0, 0.0, 0.0, 0.0, 0.0, 0.0, 0.0, 0.0, 0.0, 0.0, 0.0, 0.0, 0.0, 0.0, 0.0, 0.0, 0.0, 0.0, 0.0, 0.0, 0.0, 0.0, 0.0, 0.0, 0.0, 0.0, 0.0, 0.0, 0.0, 0.0, 0.0, 0.0, 0.0, 0.0, 0.0, 0.0, 0.0, 0.0, 0.0, 0.0, 0.0, 0.0, 0.0, 0.0, 0.0, 0.0, 0.0, 0.0, 0.0, 0.0, 0.0, 0.0, 0.0, 0.0, 0.0, 0.0, 0.0, 0.0, 0.0, 0.0, 0.0, 0.0, 0.0, 0.0, 0.0, 0.0, 0.0, 0.0, 0.0, 0.0, 0.0, 0.0, 0.0, 0.0, 0.0, 0.0, 0.0, 0.0, 0.0, 0.0, 0.0, 0.0, 0.0, 0.0, 0.0, 0.0, 0.0, 0.0, 0.0, 0.0, 0.0, 0.0, 0.0, 0.0, 0.0, 0.0, 0.0, 0.0, 0.0, 0.0, 0.0, 0.0, 0.0, 0.0, 0.0, 0.0, 0.0, 0.0, 0.0, 0.0, 0.0, 0.0, 0.0, 0.0, 0.0, 0.0, 0.0, 0.0, 0.0, 0.0, 0.0, 0.0, 0.0, 0.0, 0.0, 0.0, 0.0, 0.0, 0.0, 0.0, 0.0, 0.0, 0.0, 0.0, 0.0, 0.0, 0.0, 0.0, 0.0, 0.0, 0.0, 0.0, 0.0, 0.0, 0.0, 0.0, 0.0, 0.0, 0.0, 0.0, 0.0, 0.0, 0.0, 0.0, 0.0, 0.0, 0.0, 0.0, 0.0, 0.0, 0.0, 0.0, 0.0, 0.0, 0.0, 0.0, 0.0, 0.0, 0.0, 0.0, 0.0, 0.0, 0.0, 0.0, 0.0, 0.0, 0.0, 0.0, 0.0, 0.0, 0.0, 0.0, 0.0, 0.0, 0.0, 0.0, 0.0, 0.0, 0.0, 0.0, 0.0, 0.0, 0.0, 0.0, 0.0, 0.0, 0.0, 0.0, 0.0, 0.0, 0.0, 0.0, 0.0, 0.0, 0.0, 0.0, 0.0, 0.0, 0.0, 0.0, 0.0, 0.0, 0.0, 0.0, 0.0, 0.0, 0.0, 0.0, 0.0, 0.0, 0.0, 0.0, 0.0, 0.0, 0.0, 0.0, 0.0, 0.0, 0.0, 0.0, 0.0, 0.0, 0.0, 0.0, 0.0, 0.0, 0.0, 0.0, 0.0, 0.0, 0.0, 0.0, 0.0, 0.0, 0.0, 0.0, 0.0, 0.0, 0.0, 0.0, 0.0, 0.0, 0.0, 0.0, 0.0, 0.0, 0.0, 0.0, 0.0, 0.0, 0.0, 0.0, 0.0, 0.0, 0.0, 0.0, 0.0, 0.0, 0.0, 0.0, 0.0, 0.0, 0.0, 0.0, 0.0, 0.0, 0.0, 0.0, 0.0, 0.0, 0.0, 0.0, 0.0, 0.0, 0.0, 0.0, 0.0, 0.0, 0.0, 0.0, 0.0, 0.0, 0.0, 0.0, 0.0, 0.0, 0.0, 0.0, 0.0, 0.0, 0.0, 0.0, 0.0, 0.0, 0.0, 0.0, 0.0, 0.0, 0.0, 0.0, 0.0, 0.0, 0.0, 0.0, 0.0, 0.0, 0.0, 0.0, 0.0, 0.0, 0.0, 0.0, 0.0, 0.0, 0.0, 0.0, 0.0, 0.0, 0.0, 0.0, 0.0, 0.0, 0.0, 0.0, 0.0, 0.0, 0.0, 0.0, 0.0, 0.0, 0.0, 0.0, 0.0, 0.0, 0.0, 0.0, 0.0, 0.0, 0.0, 0.0, 0.0, 0.0, 0.0, 0.0, 0.0, 0.0, 0.0, 0.0, 0.0, 0.0, 0.0, 0.0, 0.0, 0.0, 0.0, 0.0, 0.0, 0.0, 0.0, 0.0, 0.0, 0.0, 0.0, 0.0, 0.0, 0.0, 0.0, 0.0, 0.0, 0.0, 0.0, 0.0, 0.0, 0.0, 0.0, 0.0, 0.0, 0.0, 0.0, 0.0, 0.0, 0.0, 0.0, 0.0, 0.0, 0.0, 0.0, 0.0, 0.0, 0.0, 0.0, 0.0, 0.0, 0.0, 0.0, 0.0, 0.0, 0.0, 0.0, 0.0, 0.0, 0.0, 0.0, 0.0, 0.0, 0.0, 0.0, 0.0, 0.0, 0.0, 0.0, 0.0, 0.0, 0.0, 0.0, 0.0, 0.0, 0.0, 0.0, 0.0, 0.0, 0.0, 0.0, 0.0, 0.0, 0.0, 0.0, 0.0, 0.0, 0.0, 0.0, 0.0, 0.0, 0.0, 0.0, 0.0, 0.0, 0.0, 0.0, 0.0, 0.0, 0.0, 0.0, 0.0, 0.0, 0.0, 0.0, 0.0, 0.0, 0.0, 0.0, 0.0, 0.0, 0.0, 0.0, 0.0, 0.0, 0.0, 0.0, 0.0, 0.0, 0.0, 0.0, 0.0, 0.0, 0.0, 0.0, 0.0, 0.0, 0.0, 0.0, 0.0, 0.0, 0.0, 0.0, 0.0, 0.0, 0.0, 0.0, 0.0, 0.0, 0.0, 0.0, 0.0, 0.0, 0.0, 0.0, 0.0, 0.0, 0.0, 0.0, 0.0, 0.0, 0.0, 0.0, 0.0, 0.0, 0.0, 0.0, 0.0, 0.0, 0.0, 0.0, 0.0, 0.0, 0.0, 0.0, 0.0, 0.0, 0.0, 0.0, 0.0, 0.0, 0.0, 0.0, 0.0, 0.0, 0.0, 0.0, 0.0, 0.0, 0.0, 0.0, 0.0, 0.0, 0.0, 0.0, 0.0, 0.0, 0.0, 0.0, 0.0, 0.0, 0.0, 0.0, 0.0, 0.0, 0.0, 0.0, 0.0, 0.0, 0.0, 0.0, 0.0, 0.0, 0.0, 0.0, 0.0, 0.0, 0.0, 0.0, 0.0, 0.0, 0.0, 0.0, 0.0, 0.0, 0.0, 0.0, 0.0, 0.0, 0.0, 0.0, 0.0, 0.0, 0.0, 0.0, 0.0, 0.0, 0.0, 0.0, 0.0, 0.0, 0.0, 0.0, 0.0, 0.0, 0.0, 0.0, 0.0, 0.0, 0.0, 0.0, 0.0, 0.0, 0.0, 0.0, 0.0, 0.0, 0.0, 0.0, 0.0, 0.0, 0.0, 0.0, 0.0, 0.0, 0.0, 0.0, 0.0, 0.0, 0.0, 0.0, 0.0, 0.0, 0.0, 0.0, 0.0, 0.0, 0.0, 0.0, 0.0, 0.0, 0.0, 0.0, 0.0, 0.0, 0.0, 0.0, 0.0, 0.0, 0.0, 0.0, 0.0, 0.0, 0.0, 0.0, 0.0, 0.0, 0.0, 0.0, 0.0, 0.0, 0.0, 0.0, 0.0, 0.0, 0.0, 0.0, 0.0, 0.0, 0.0, 0.0, 0.0, 0.0, 0.0, 0.0, 0.0, 0.0, 0.0, 0.0, 0.0, 0.0, 0.0, 0.0, 0.0, 0.0, 0.0, 0.0, 0.0, 0.0, 0.0, 0.0, 0.0, 0.0, 0.0, 0.0, 0.0, 0.0, 0.0, 0.0, 0.0, 0.0, 0.0, 0.0, 0.0, 0.0, 0.0, 0.0, 0.0, 0.0, 0.0, 0.0, 0.0, 0.0, 0.0, 0.0, 0.0, 0.0, 0.0, 0.0, 0.0, 0.0, 0.0, 0.0, 0.0, 0.0, 0.0, 0.0, 0.0, 0.0, 0.0, 0.0, 0.0, 0.0, 0.0, 0.0, 0.0, 0.0, 0.0, 0.0, 0.0, 0.0, 0.0, 0.0, 0.0, 0.0, 0.0, 0.0, 0.0, 0.0, 0.0, 0.0, 0.0, 0.0, 0.0, 0.0, 0.0, 0.0, 0.0, 0.0, 0.0, 0.0, 0.0, 0.0, 0.0, 0.0, 0.0, 0.0, 0.0, 0.0, 0.0, 0.0, 0.0, 0.0, 0.0, 0.0, 0.0, 0.0, 0.0, 0.0, 0.0, 0.0, 0.0, 0.0, 0.0, 0.0, 0.0, 0.0, 0.0, 0.0, 0.0, 0.0, 0.0, 0.0, 0.0, 0.0, 0.0, 0.0, 0.0, 0.0, 0.0, 0.0, 0.0, 0.0, 0.0, 0.0, 0.0, 0.0, 0.0, 0.0, 0.0, 0.0, 0.0, 0.0, 0.0, 0.0, 0.0, 0.0, 0.0, 0.0, 0.0, 0.0, 0.0, 0.0, 0.0, 0.0, 0.0, 0.0, 0.0, 0.0, 0.0, 0.0, 0.0, 0.0, 0.0, 0.0, 0.0, 0.0, 0.0, 0.0, 0.0, 0.0, 0.0, 0.0, 0.0, 0.0, 0.0, 0.0, 0.0, 0.0, 0.0, 0.0, 0.0, 0.0, 0.0, 0.0, 0.0, 0.0, 0.0, 0.0, 0.0, 0.0, 0.0, 0.0, 0.0, 0.0, 0.0, 0.0, 0.0, 0.0, 0.0, 0.0, 0.0, 0.0, 0.0, 0.0, 0.0, 0.0, 0.0, 0.0, 0.0, 0.0, 0.0, 0.0, 0.0, 0.0, 0.0, 0.0, 0.0, 0.0, 0.0, 0.0, 0.0, 0.0, 0.0, 0.0, 0.0, 0.0, 0.0, 0.0, 0.0, 0.0, 0.0, 0.0, 0.0, 0.0, 0.0, 0.0, 0.0, 0.0, 0.0, 0.0, 0.0, 0.0, 0.0, 0.0, 0.0, 0.0, 0.0, 0.0, 0.0, 0.0, 0.0, 0.0, 0.0, 0.0, 0.0, 0.0, 0.0, 0.0, 0.0, 0.0, 0.0, 0.0, 0.0, 0.0, 0.0, 0.0, 0.0, 0.0, 0.0, 0.0, 0.0, 0.0, 0.0, 0.0, 0.0, 0.0, 0.0, 0.0, 0.0, 0.0, 0.0, 0.0, 0.0, 0.0, 0.0, 0.0, 0.0, 0.0, 0.0, 0.0, 0.0, 0.0, 0.0, 0.0, 0.0, 0.0, 0.0, 0.0, 0.0, 0.0, 0.0, 0.0, 0.0, 0.0, 0.0, 0.0, 0.0, 0.0, 0.0, 0.0, 0.0, 0.0, 0.0, 0.0, 0.0, 0.0, 0.0, 0.0, 0.0, 0.0, 0.0, 0.0, 0.0, 0.0, 0.0, 0.0, 0.0, 0.0, 0.0, 0.0, 0.0, 0.0, 0.0, 0.0, 0.0, 0.0, 0.0, 0.0, 0.0, 0.0, 0.0, 0.0, 0.0, 0.0, 0.0, 0.0, 0.0, 0.0, 0.0, 0.0, 0.0, 0.0, 0.0, 0.0, 0.0, 0.0, 0.0, 0.0, 0.0, 0.0, 0.0, 0.0, 0.0, 0.0, 0.0, 0.0, 0.0, 0.0, 0.0, 0.0, 0.0, 0.0, 0.0, 0.0, 0.0, 0.0, 0.0, 0.0, 0.0, 0.0, 0.0, 0.0, 0.0, 0.0, 0.0, 0.0, 0.0, 0.0, 0.0, 0.0, 0.0, 0.0, 0.0, 0.0, 0.0, 0.0, 0.0, 0.0, 0.0, 0.0, 0.0, 0.0, 0.0, 0.0, 0.0, 0.0, 0.0, 0.0, 0.0, 0.0, 0.0, 0.0, 0.0, 0.0, 0.0, 0.0, 0.0])
me_circle_002.use_remesh_fix_poles = True
me_circle_002.use_remesh_preserve_attributes = False
me_circle_002.use_mirror_vertex_groups = False
me_circle_002.update()

# ---- objects
ob_circle = bpy.data.objects.new('Circle', me_circle_002)

# ---- transforms, parenting, visibility, modifiers, constraints
ob_circle.location = (0.0, 0.0, 0.0)
ob_circle.lineart.crease_threshold = 0.0

# ---- collection membership
scene.collection.objects.link(ob_circle)

# ---- scene / render settings (as saved in the file)
scene.frame_start = 1; scene.frame_end = 250; scene.frame_set(1)
scene.render.engine = 'BLENDER_EEVEE_NEXT'
scene.cycles.use_denoising = False
scene.cycles.samples = 128
scene.cycles.sampling_pattern = 'TABULATED_SOBOL'
scene.cycles.use_adaptive_sampling = False
scene.cycles.use_light_tree = False
scene.view_settings.view_transform = 'Filmic'
bpy.context.view_layer.update()

# ---- added for rendering (the .blend has no active camera and no usable light): camera, sun
cam_auto = bpy.data.cameras.new('AutoCamera')
cam_auto.lens = 50.0
cam_auto.sensor_width = 36.0
cam_auto.clip_end = 1000.0
ob_auto_camera = bpy.data.objects.new('AutoCamera', cam_auto)
scene.collection.objects.link(ob_auto_camera)
ob_auto_camera.location = (1.30848, -1.57018, 1.05028)
ob_auto_camera.rotation_euler = (1.09748, -7.21219e-08, 0.694738)
scene.camera = ob_auto_camera
light_auto_sun = bpy.data.lights.new('AutoSun', 'SUN')
light_auto_sun.energy = 3.0
light_auto_sun.angle = 0.0523599
ob_auto_sun = bpy.data.objects.new('AutoSun', light_auto_sun)
scene.collection.objects.link(ob_auto_sun)
ob_auto_sun.rotation_euler = (0.872665, 0.174533, 0.523599)
bpy.context.view_layer.update()
